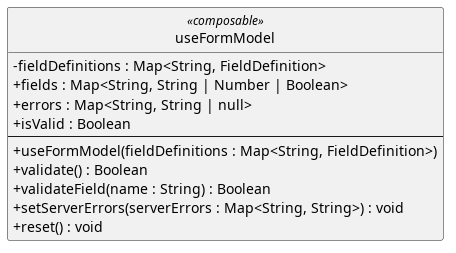

The diagram above was rendered by PlantUML. Its source (embedded in the PNG):
@startuml
skinparam linetype ortho
skinparam nodesep 80
skinparam ranksep 100
skinparam classAttributeIconSize 0
skinparam packageStyle rectangle
skinparam style strictuml

class useFormModel <<composable>> {
  - fieldDefinitions : Map<String, FieldDefinition>
  + fields : Map<String, String | Number | Boolean>
  + errors : Map<String, String | null>
  + isValid : Boolean
  --
  + useFormModel(fieldDefinitions : Map<String, FieldDefinition>)
  + validate() : Boolean
  + validateField(name : String) : Boolean
  + setServerErrors(serverErrors : Map<String, String>) : void
  + reset() : void
}

' useFormModel ..> FieldDefinition : <<use>>
' FieldDefinition ..> ValidationRule : <<use>>

@enduml